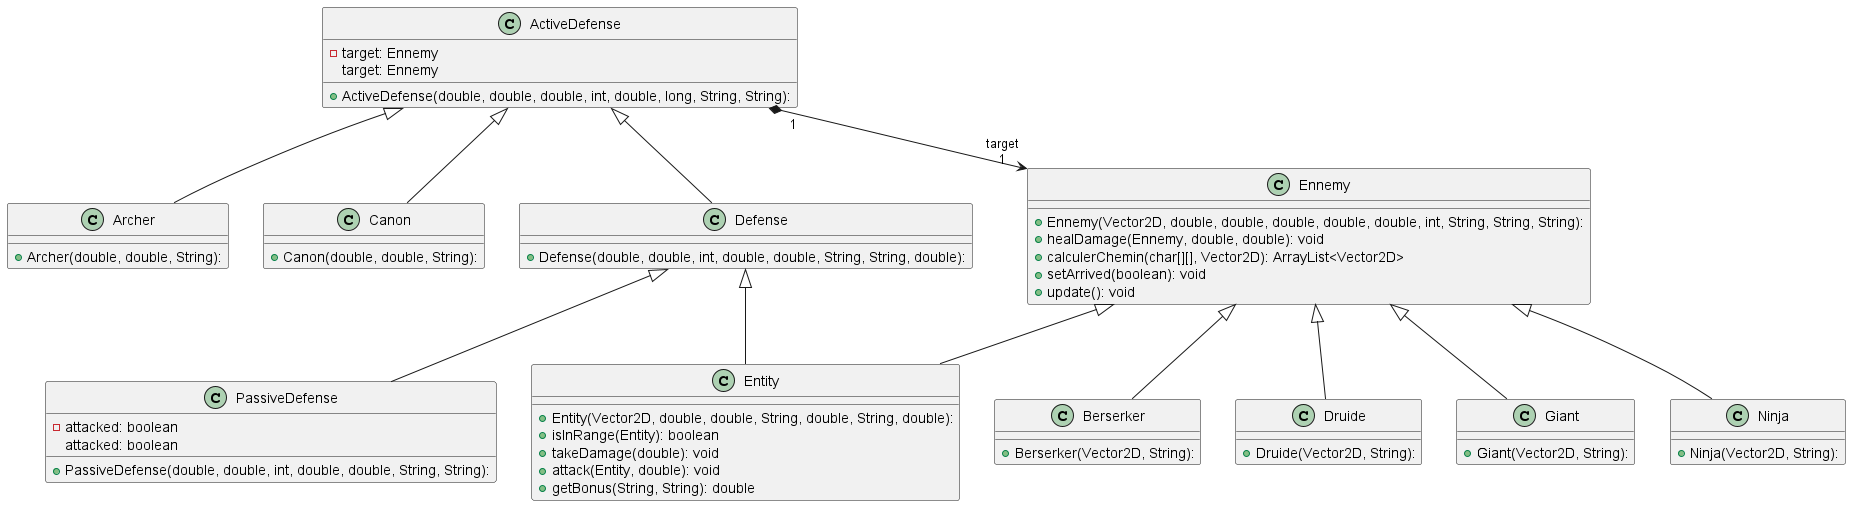

The diagram above was rendered by PlantUML. Its source (embedded in the PNG):
@startuml


class ActiveDefense {
  + ActiveDefense(double, double, double, int, double, long, String, String): 
  - target: Ennemy
   target: Ennemy
}
class Archer {
  + Archer(double, double, String): 
}
class Berserker {
  + Berserker(Vector2D, String): 
}
class Canon {
  + Canon(double, double, String): 
}
class Defense {
  + Defense(double, double, int, double, double, String, String, double): 
}
class Druide {
  + Druide(Vector2D, String): 
}
class Ennemy {
  + Ennemy(Vector2D, double, double, double, double, double, int, String, String, String): 
  + healDamage(Ennemy, double, double): void
  + calculerChemin(char[][], Vector2D): ArrayList<Vector2D>
  + setArrived(boolean): void
  + update(): void
}
class Entity {
  + Entity(Vector2D, double, double, String, double, String, double): 
  + isInRange(Entity): boolean
  + takeDamage(double): void
  + attack(Entity, double): void
  + getBonus(String, String): double

}
class Giant {
  + Giant(Vector2D, String): 
}
class Ninja {
  + Ninja(Vector2D, String): 
}
class PassiveDefense {
  + PassiveDefense(double, double, int, double, double, String, String): 
  - attacked: boolean
   attacked: boolean
}

Defense         ^--  Entity         
ActiveDefense   ^--  Defense        
ActiveDefense  "1" *--> "target\n1" Ennemy         
ActiveDefense ^-- Archer          
Ennemy         ^--  Entity         
Ennemy          ^-- Berserker       
ActiveDefense ^-- Canon           
Ennemy          ^-- Druide          
Ennemy          ^-- Giant           
Ennemy          ^-- Ninja           
Defense         ^-- PassiveDefense  
@enduml